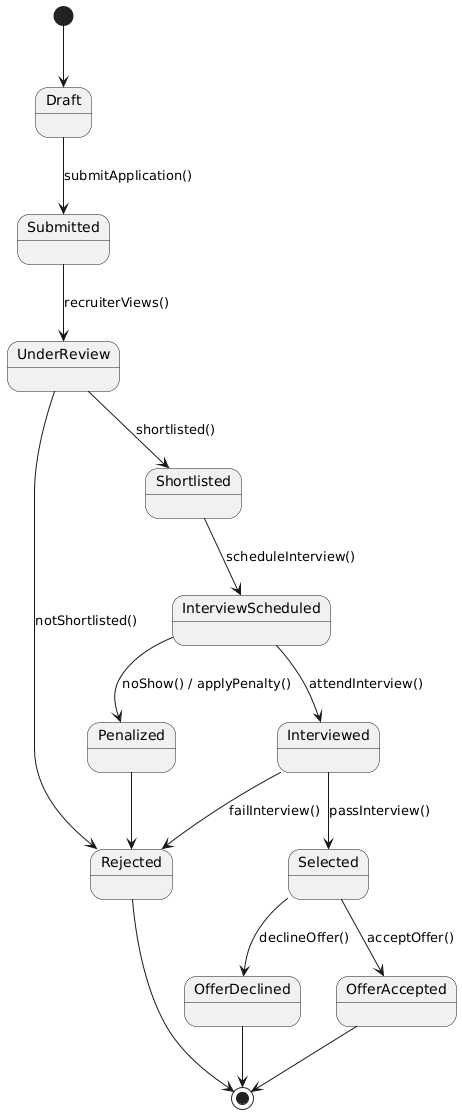

The diagram above was rendered by PlantUML. Its source (embedded in the PNG):
@startuml
skinparam shadowing false

[*] --> Draft

Draft --> Submitted : submitApplication()

Submitted --> UnderReview : recruiterViews()

UnderReview --> Rejected : notShortlisted()
UnderReview --> Shortlisted : shortlisted()

Shortlisted --> InterviewScheduled : scheduleInterview()

InterviewScheduled --> Interviewed : attendInterview()

' If student does not attend
InterviewScheduled --> Penalized : noShow() / applyPenalty()

Penalized --> Rejected

Interviewed --> Selected : passInterview()
Interviewed --> Rejected : failInterview()

Selected --> OfferAccepted : acceptOffer()
Selected --> OfferDeclined : declineOffer()

OfferAccepted --> [*]
OfferDeclined --> [*]
Rejected --> [*]
@enduml